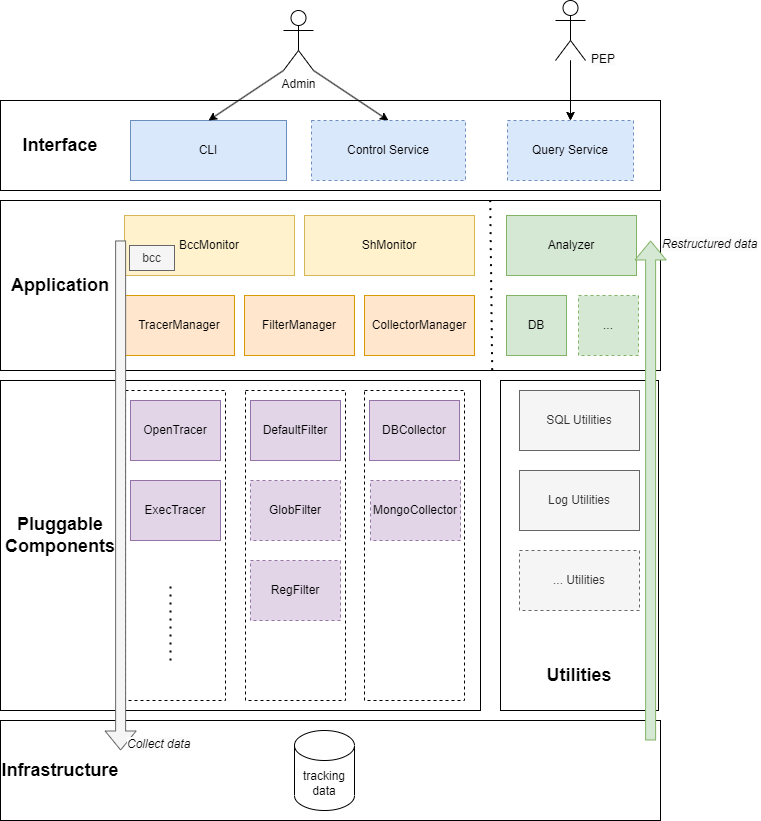

The diagram above was exported from draw.io. Its source (the exported page's mxGraphModel, read from the mxfile embedded in the PNG):
<mxGraphModel dx="1160" dy="1020" grid="1" gridSize="10" guides="1" tooltips="1" connect="1" arrows="1" fold="1" page="1" pageScale="1" pageWidth="827" pageHeight="1169" math="0" shadow="0">
  <root>
    <mxCell id="0" />
    <mxCell id="1" parent="0" />
    <mxCell id="78" value="" style="rounded=0;whiteSpace=wrap;html=1;" vertex="1" parent="1">
      <mxGeometry x="50" y="170" width="660" height="90" as="geometry" />
    </mxCell>
    <mxCell id="66" value="" style="rounded=0;whiteSpace=wrap;html=1;" vertex="1" parent="1">
      <mxGeometry x="50" y="270" width="660" height="170" as="geometry" />
    </mxCell>
    <mxCell id="63" value="" style="rounded=0;whiteSpace=wrap;html=1;" vertex="1" parent="1">
      <mxGeometry x="550" y="450" width="158" height="330" as="geometry" />
    </mxCell>
    <mxCell id="62" value="" style="rounded=0;whiteSpace=wrap;html=1;" vertex="1" parent="1">
      <mxGeometry x="50" y="450" width="480" height="330" as="geometry" />
    </mxCell>
    <mxCell id="54" value="" style="edgeStyle=none;html=1;" parent="1" source="52" target="14" edge="1">
      <mxGeometry relative="1" as="geometry" />
    </mxCell>
    <mxCell id="31" value="" style="rounded=0;whiteSpace=wrap;html=1;dashed=1;" parent="1" vertex="1">
      <mxGeometry x="175" y="460" width="100" height="310" as="geometry" />
    </mxCell>
    <mxCell id="14" value="Query Service" style="rounded=0;whiteSpace=wrap;html=1;fillColor=#dae8fc;strokeColor=#6c8ebf;dashed=1;" parent="1" vertex="1">
      <mxGeometry x="557" y="190" width="126" height="60" as="geometry" />
    </mxCell>
    <mxCell id="18" value="BccMonitor" style="rounded=0;whiteSpace=wrap;html=1;fillColor=#fff2cc;strokeColor=#d6b656;" parent="1" vertex="1">
      <mxGeometry x="174" y="285" width="170" height="60" as="geometry" />
    </mxCell>
    <mxCell id="20" value="TracerManager" style="rounded=0;whiteSpace=wrap;html=1;fillColor=#ffe6cc;strokeColor=#d79b00;" parent="1" vertex="1">
      <mxGeometry x="174" y="365" width="110" height="60" as="geometry" />
    </mxCell>
    <mxCell id="25" value="ShMonitor" style="rounded=0;whiteSpace=wrap;html=1;fillColor=#fff2cc;strokeColor=#d6b656;" parent="1" vertex="1">
      <mxGeometry x="354" y="285" width="170" height="60" as="geometry" />
    </mxCell>
    <mxCell id="26" value="FilterManager" style="rounded=0;whiteSpace=wrap;html=1;fillColor=#ffe6cc;strokeColor=#d79b00;" parent="1" vertex="1">
      <mxGeometry x="294" y="365" width="110" height="60" as="geometry" />
    </mxCell>
    <mxCell id="27" value="CollectorManager" style="rounded=0;whiteSpace=wrap;html=1;fillColor=#ffe6cc;strokeColor=#d79b00;" parent="1" vertex="1">
      <mxGeometry x="414" y="365" width="110" height="60" as="geometry" />
    </mxCell>
    <mxCell id="28" value="OpenTracer" style="rounded=0;whiteSpace=wrap;html=1;fillColor=#e1d5e7;strokeColor=#9673a6;" parent="1" vertex="1">
      <mxGeometry x="180" y="470" width="90" height="60" as="geometry" />
    </mxCell>
    <mxCell id="37" value="" style="rounded=0;whiteSpace=wrap;html=1;dashed=1;" parent="1" vertex="1">
      <mxGeometry x="295" y="460" width="100" height="310" as="geometry" />
    </mxCell>
    <mxCell id="38" value="DefaultFilter" style="rounded=0;whiteSpace=wrap;html=1;fillColor=#e1d5e7;strokeColor=#9673a6;" parent="1" vertex="1">
      <mxGeometry x="300" y="470" width="90" height="60" as="geometry" />
    </mxCell>
    <mxCell id="39" value="GlobFilter" style="rounded=0;whiteSpace=wrap;html=1;dashed=1;fillColor=#e1d5e7;strokeColor=#9673a6;" parent="1" vertex="1">
      <mxGeometry x="300" y="550" width="90" height="60" as="geometry" />
    </mxCell>
    <mxCell id="40" value="RegFilter" style="rounded=0;whiteSpace=wrap;html=1;dashed=1;fillColor=#e1d5e7;strokeColor=#9673a6;" parent="1" vertex="1">
      <mxGeometry x="300" y="630" width="90" height="60" as="geometry" />
    </mxCell>
    <mxCell id="41" value="ExecTracer" style="rounded=0;whiteSpace=wrap;html=1;fillColor=#e1d5e7;strokeColor=#9673a6;" parent="1" vertex="1">
      <mxGeometry x="180" y="550" width="90" height="60" as="geometry" />
    </mxCell>
    <mxCell id="43" value="" style="endArrow=none;dashed=1;html=1;dashPattern=1 3;strokeWidth=2;entryX=0.45;entryY=0.613;entryDx=0;entryDy=0;entryPerimeter=0;exitX=0.45;exitY=0.871;exitDx=0;exitDy=0;exitPerimeter=0;" parent="1" source="31" target="31" edge="1">
      <mxGeometry width="50" height="50" relative="1" as="geometry">
        <mxPoint x="270" y="500" as="sourcePoint" />
        <mxPoint x="320" y="450" as="targetPoint" />
      </mxGeometry>
    </mxCell>
    <mxCell id="44" value="" style="rounded=0;whiteSpace=wrap;html=1;dashed=1;" parent="1" vertex="1">
      <mxGeometry x="414" y="460" width="100" height="310" as="geometry" />
    </mxCell>
    <mxCell id="45" value="DBCollector" style="rounded=0;whiteSpace=wrap;html=1;fillColor=#e1d5e7;strokeColor=#9673a6;" parent="1" vertex="1">
      <mxGeometry x="419" y="470" width="90" height="60" as="geometry" />
    </mxCell>
    <mxCell id="48" value="MongoCollector" style="rounded=0;whiteSpace=wrap;html=1;dashed=1;fillColor=#e1d5e7;strokeColor=#9673a6;" parent="1" vertex="1">
      <mxGeometry x="420" y="550" width="90" height="60" as="geometry" />
    </mxCell>
    <mxCell id="50" value="CLI" style="rounded=0;whiteSpace=wrap;html=1;fillColor=#dae8fc;strokeColor=#6c8ebf;" parent="1" vertex="1">
      <mxGeometry x="180" y="190" width="156" height="60" as="geometry" />
    </mxCell>
    <mxCell id="74" value="" style="edgeStyle=none;html=1;fontSize=18;exitX=1;exitY=1;exitDx=0;exitDy=0;exitPerimeter=0;entryX=0.5;entryY=0;entryDx=0;entryDy=0;" edge="1" parent="1" source="51" target="70">
      <mxGeometry relative="1" as="geometry" />
    </mxCell>
    <mxCell id="75" style="edgeStyle=none;html=1;exitX=0;exitY=1;exitDx=0;exitDy=0;exitPerimeter=0;entryX=0.5;entryY=0;entryDx=0;entryDy=0;fontSize=18;" edge="1" parent="1" source="51" target="50">
      <mxGeometry relative="1" as="geometry" />
    </mxCell>
    <mxCell id="51" value="Admin" style="shape=umlActor;verticalLabelPosition=bottom;verticalAlign=top;html=1;outlineConnect=0;" parent="1" vertex="1">
      <mxGeometry x="333" y="80" width="30" height="60" as="geometry" />
    </mxCell>
    <mxCell id="56" value="bcc" style="rounded=0;whiteSpace=wrap;html=1;fillColor=#f5f5f5;strokeColor=#666666;fontColor=#333333;" parent="1" vertex="1">
      <mxGeometry x="179" y="315" width="45" height="25" as="geometry" />
    </mxCell>
    <mxCell id="58" value="Analyzer" style="rounded=0;whiteSpace=wrap;html=1;fillColor=#d5e8d4;strokeColor=#82b366;" parent="1" vertex="1">
      <mxGeometry x="556" y="285" width="130" height="60" as="geometry" />
    </mxCell>
    <mxCell id="59" value="SQL Utilities" style="rounded=0;whiteSpace=wrap;html=1;fillColor=#f5f5f5;fontColor=#333333;strokeColor=#666666;" vertex="1" parent="1">
      <mxGeometry x="569" y="460" width="120" height="60" as="geometry" />
    </mxCell>
    <mxCell id="60" value="Log Utilities" style="rounded=0;whiteSpace=wrap;html=1;fillColor=#f5f5f5;fontColor=#333333;strokeColor=#666666;" vertex="1" parent="1">
      <mxGeometry x="569" y="540" width="120" height="60" as="geometry" />
    </mxCell>
    <mxCell id="61" value="... Utilities" style="rounded=0;whiteSpace=wrap;html=1;fillColor=#f5f5f5;fontColor=#333333;strokeColor=#666666;dashed=1;" vertex="1" parent="1">
      <mxGeometry x="569" y="620" width="120" height="60" as="geometry" />
    </mxCell>
    <mxCell id="67" value="DB" style="rounded=0;whiteSpace=wrap;html=1;fillColor=#d5e8d4;strokeColor=#82b366;" vertex="1" parent="1">
      <mxGeometry x="556" y="365" width="60" height="60" as="geometry" />
    </mxCell>
    <mxCell id="68" value="..." style="rounded=0;whiteSpace=wrap;html=1;fillColor=#d5e8d4;strokeColor=#82b366;dashed=1;" vertex="1" parent="1">
      <mxGeometry x="628" y="365" width="60" height="60" as="geometry" />
    </mxCell>
    <mxCell id="70" value="Control Service" style="rounded=0;whiteSpace=wrap;html=1;fillColor=#dae8fc;strokeColor=#6c8ebf;dashed=1;" vertex="1" parent="1">
      <mxGeometry x="361" y="190" width="154" height="60" as="geometry" />
    </mxCell>
    <mxCell id="71" value="Pluggable Components" style="text;html=1;strokeColor=none;fillColor=none;align=center;verticalAlign=middle;whiteSpace=wrap;rounded=0;dashed=1;fontStyle=1;fontSize=18;" vertex="1" parent="1">
      <mxGeometry x="80" y="590" width="60" height="30" as="geometry" />
    </mxCell>
    <mxCell id="72" value="Utilities" style="text;html=1;strokeColor=none;fillColor=none;align=center;verticalAlign=middle;whiteSpace=wrap;rounded=0;dashed=1;fontStyle=1;fontSize=18;" vertex="1" parent="1">
      <mxGeometry x="599" y="730" width="60" height="30" as="geometry" />
    </mxCell>
    <mxCell id="76" value="" style="edgeStyle=none;html=1;fontSize=18;" edge="1" parent="1" source="52" target="14">
      <mxGeometry relative="1" as="geometry" />
    </mxCell>
    <mxCell id="52" value="" style="shape=umlActor;verticalLabelPosition=bottom;verticalAlign=top;html=1;outlineConnect=0;" parent="1" vertex="1">
      <mxGeometry x="605" y="70" width="30" height="60" as="geometry" />
    </mxCell>
    <mxCell id="77" value="&lt;span style=&quot;color: rgb(0, 0, 0); font-family: Helvetica; font-size: 12px; font-style: normal; font-variant-ligatures: normal; font-variant-caps: normal; font-weight: 400; letter-spacing: normal; orphans: 2; text-align: center; text-indent: 0px; text-transform: none; widows: 2; word-spacing: 0px; -webkit-text-stroke-width: 0px; background-color: rgb(251, 251, 251); text-decoration-thickness: initial; text-decoration-style: initial; text-decoration-color: initial; float: none; display: inline !important;&quot;&gt;PEP&lt;/span&gt;" style="text;whiteSpace=wrap;html=1;fontSize=18;" vertex="1" parent="1">
      <mxGeometry x="639" y="110" width="60" height="50" as="geometry" />
    </mxCell>
    <mxCell id="80" value="Interface" style="text;html=1;strokeColor=none;fillColor=none;align=center;verticalAlign=middle;whiteSpace=wrap;rounded=0;dashed=1;fontStyle=1;fontSize=18;" vertex="1" parent="1">
      <mxGeometry x="80" y="200" width="60" height="30" as="geometry" />
    </mxCell>
    <mxCell id="81" value="" style="rounded=0;whiteSpace=wrap;html=1;" vertex="1" parent="1">
      <mxGeometry x="50" y="790" width="660" height="100" as="geometry" />
    </mxCell>
    <mxCell id="69" value="tracking data" style="shape=cylinder3;whiteSpace=wrap;html=1;boundedLbl=1;backgroundOutline=1;size=15;" vertex="1" parent="1">
      <mxGeometry x="344" y="800" width="60" height="80" as="geometry" />
    </mxCell>
    <mxCell id="82" value="Infrastructure" style="text;html=1;strokeColor=none;fillColor=none;align=center;verticalAlign=middle;whiteSpace=wrap;rounded=0;dashed=1;fontStyle=1;fontSize=18;" vertex="1" parent="1">
      <mxGeometry x="80" y="825" width="60" height="30" as="geometry" />
    </mxCell>
    <mxCell id="83" value="" style="endArrow=none;dashed=1;html=1;dashPattern=1 3;strokeWidth=2;fontSize=18;entryX=0.742;entryY=0;entryDx=0;entryDy=0;exitX=0.745;exitY=0.998;exitDx=0;exitDy=0;entryPerimeter=0;exitPerimeter=0;" edge="1" parent="1" source="66" target="66">
      <mxGeometry width="50" height="50" relative="1" as="geometry">
        <mxPoint x="370" y="400" as="sourcePoint" />
        <mxPoint x="420" y="350" as="targetPoint" />
      </mxGeometry>
    </mxCell>
    <mxCell id="84" value="" style="shape=flexArrow;endArrow=classic;html=1;fontSize=18;exitX=0.182;exitY=0.235;exitDx=0;exitDy=0;exitPerimeter=0;entryX=0.182;entryY=0.3;entryDx=0;entryDy=0;entryPerimeter=0;fillColor=#f5f5f5;strokeColor=#666666;" edge="1" parent="1" source="66" target="81">
      <mxGeometry width="50" height="50" relative="1" as="geometry">
        <mxPoint x="170" y="320" as="sourcePoint" />
        <mxPoint x="170.01799100449762" y="395" as="targetPoint" />
        <Array as="points" />
      </mxGeometry>
    </mxCell>
    <mxCell id="73" value="Application" style="text;html=1;strokeColor=none;fillColor=none;align=center;verticalAlign=middle;whiteSpace=wrap;rounded=0;dashed=1;fontStyle=1;fontSize=18;" vertex="1" parent="1">
      <mxGeometry x="80" y="340" width="60" height="30" as="geometry" />
    </mxCell>
    <mxCell id="85" value="" style="shape=flexArrow;endArrow=classic;html=1;fontSize=18;entryX=0.985;entryY=0.235;entryDx=0;entryDy=0;entryPerimeter=0;exitX=0.985;exitY=0.2;exitDx=0;exitDy=0;exitPerimeter=0;fillColor=#d5e8d4;strokeColor=#82b366;" edge="1" parent="1" source="81" target="66">
      <mxGeometry width="50" height="50" relative="1" as="geometry">
        <mxPoint x="159.68000000000006" y="319.95000000000005" as="sourcePoint" />
        <mxPoint x="159.68000000000006" y="420.0799999999999" as="targetPoint" />
        <Array as="points" />
      </mxGeometry>
    </mxCell>
    <mxCell id="87" value="&lt;span style=&quot;color: rgb(0, 0, 0); font-family: Helvetica; font-size: 12px; font-variant-ligatures: normal; font-variant-caps: normal; font-weight: 400; letter-spacing: normal; orphans: 2; text-align: center; text-indent: 0px; text-transform: none; widows: 2; word-spacing: 0px; -webkit-text-stroke-width: 0px; background-color: rgb(251, 251, 251); text-decoration-thickness: initial; text-decoration-style: initial; text-decoration-color: initial; float: none; display: inline !important;&quot;&gt;Collect data&lt;/span&gt;" style="text;whiteSpace=wrap;html=1;fontSize=12;fontStyle=2" vertex="1" parent="1">
      <mxGeometry x="175" y="800" width="70" height="30" as="geometry" />
    </mxCell>
    <mxCell id="88" value="&lt;span style=&quot;color: rgb(0, 0, 0); font-family: Helvetica; font-size: 12px; font-variant-ligatures: normal; font-variant-caps: normal; font-weight: 400; letter-spacing: normal; orphans: 2; text-align: center; text-indent: 0px; text-transform: none; widows: 2; word-spacing: 0px; -webkit-text-stroke-width: 0px; background-color: rgb(251, 251, 251); text-decoration-thickness: initial; text-decoration-style: initial; text-decoration-color: initial; float: none; display: inline !important;&quot;&gt;Restructured data&lt;/span&gt;" style="text;whiteSpace=wrap;html=1;fontSize=12;fontStyle=2" vertex="1" parent="1">
      <mxGeometry x="710" y="300" width="100" height="30" as="geometry" />
    </mxCell>
  </root>
</mxGraphModel>